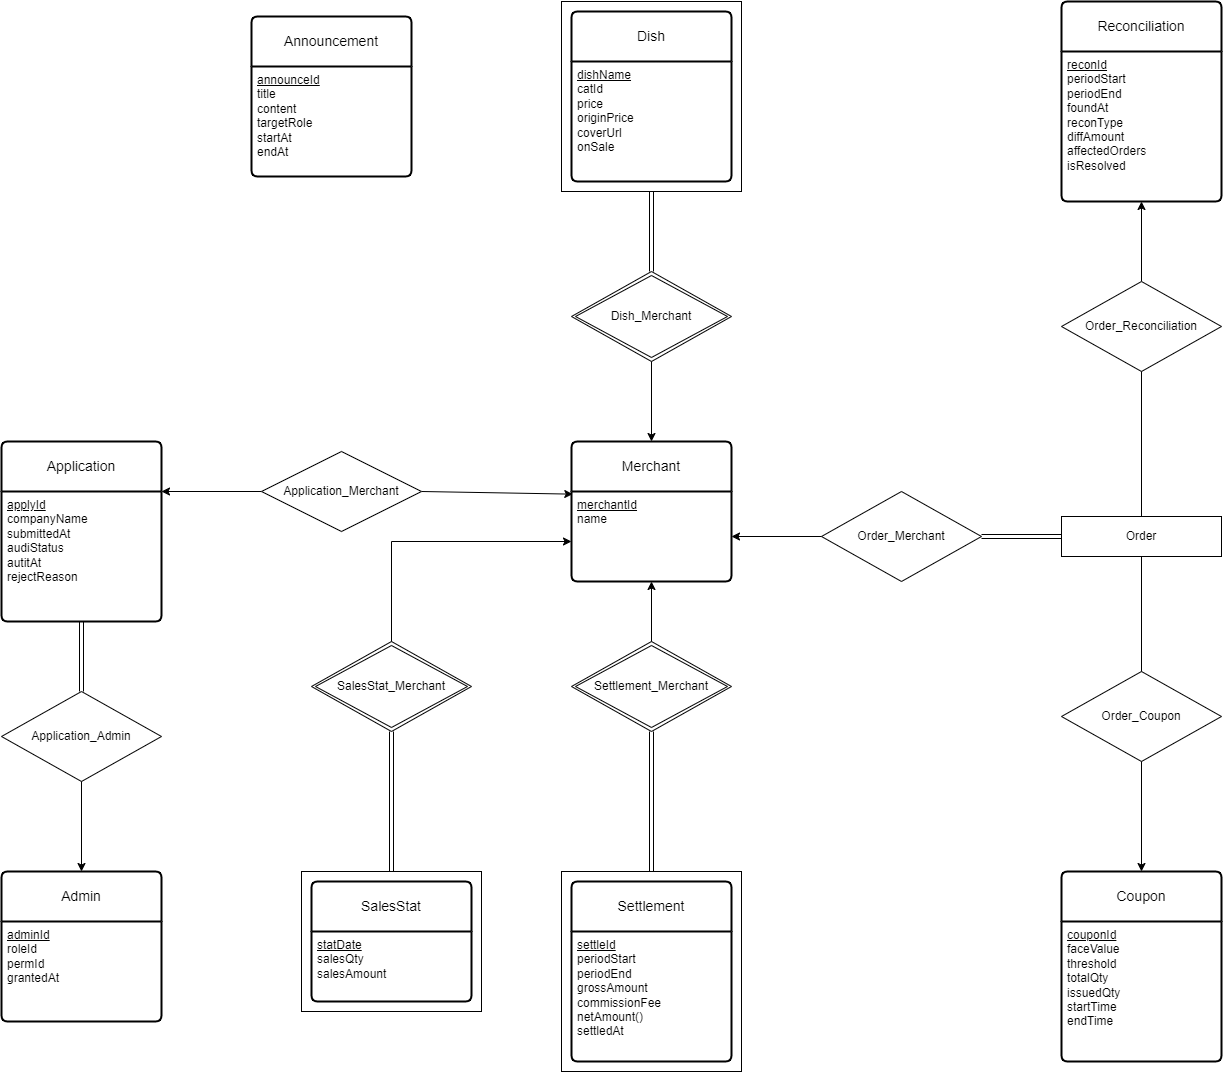

The diagram above was exported from draw.io. Its source (the exported page's mxGraphModel, read from the mxfile embedded in the PNG):
<mxGraphModel dx="3229" dy="2753" grid="1" gridSize="10" guides="1" tooltips="1" connect="1" arrows="1" fold="1" page="1" pageScale="1" pageWidth="690" pageHeight="980" background="none" math="0" shadow="0">
  <root>
    <mxCell id="0" />
    <mxCell id="1" parent="0" />
    <mxCell id="YGZD-DeqIZyNIQfhP6jQ-19" value="" style="rounded=0;whiteSpace=wrap;html=1;" parent="1" vertex="1">
      <mxGeometry x="630" y="-920" width="180" height="190" as="geometry" />
    </mxCell>
    <mxCell id="YGZD-DeqIZyNIQfhP6jQ-18" value="" style="rounded=0;whiteSpace=wrap;html=1;" parent="1" vertex="1">
      <mxGeometry x="630" y="-50" width="180" height="200" as="geometry" />
    </mxCell>
    <mxCell id="YGZD-DeqIZyNIQfhP6jQ-17" value="" style="rounded=0;whiteSpace=wrap;html=1;" parent="1" vertex="1">
      <mxGeometry x="370" y="-50" width="180" height="140" as="geometry" />
    </mxCell>
    <mxCell id="9tPwZeQdjvi17fgurPPk-10" value="Merchant" style="swimlane;childLayout=stackLayout;horizontal=1;startSize=50;horizontalStack=0;rounded=1;fontSize=14;fontStyle=0;strokeWidth=2;resizeParent=0;resizeLast=1;shadow=0;dashed=0;align=center;arcSize=4;whiteSpace=wrap;html=1;" parent="1" vertex="1">
      <mxGeometry x="640" y="-480" width="160" height="140" as="geometry" />
    </mxCell>
    <mxCell id="9tPwZeQdjvi17fgurPPk-11" value="&lt;div style=&quot;&quot;&gt;&lt;span style=&quot;background-color: transparent; color: light-dark(rgb(0, 0, 0), rgb(255, 255, 255));&quot;&gt;&lt;u&gt;merchantId&lt;/u&gt;&lt;/span&gt;&lt;/div&gt;name&lt;div&gt;&lt;br&gt;&lt;/div&gt;" style="align=left;strokeColor=none;fillColor=none;spacingLeft=4;spacingRight=4;fontSize=12;verticalAlign=top;resizable=0;rotatable=0;part=1;html=1;whiteSpace=wrap;" parent="9tPwZeQdjvi17fgurPPk-10" vertex="1">
      <mxGeometry y="50" width="160" height="90" as="geometry" />
    </mxCell>
    <mxCell id="9tPwZeQdjvi17fgurPPk-17" value="Application" style="swimlane;childLayout=stackLayout;horizontal=1;startSize=50;horizontalStack=0;rounded=1;fontSize=14;fontStyle=0;strokeWidth=2;resizeParent=0;resizeLast=1;shadow=0;dashed=0;align=center;arcSize=4;whiteSpace=wrap;html=1;" parent="1" vertex="1">
      <mxGeometry x="70" y="-480" width="160" height="180" as="geometry" />
    </mxCell>
    <mxCell id="9tPwZeQdjvi17fgurPPk-18" value="&lt;u&gt;applyId&lt;/u&gt;&lt;div&gt;companyName&lt;/div&gt;&lt;div&gt;submittedAt&lt;/div&gt;&lt;div&gt;audiStatus&lt;/div&gt;&lt;div&gt;autitAt&lt;/div&gt;&lt;div&gt;rejectReason&lt;/div&gt;" style="align=left;strokeColor=none;fillColor=none;spacingLeft=4;spacingRight=4;fontSize=12;verticalAlign=top;resizable=0;rotatable=0;part=1;html=1;whiteSpace=wrap;" parent="9tPwZeQdjvi17fgurPPk-17" vertex="1">
      <mxGeometry y="50" width="160" height="130" as="geometry" />
    </mxCell>
    <mxCell id="YGZD-DeqIZyNIQfhP6jQ-1" value="Admin" style="swimlane;childLayout=stackLayout;horizontal=1;startSize=50;horizontalStack=0;rounded=1;fontSize=14;fontStyle=0;strokeWidth=2;resizeParent=0;resizeLast=1;shadow=0;dashed=0;align=center;arcSize=4;whiteSpace=wrap;html=1;" parent="1" vertex="1">
      <mxGeometry x="70" y="-50" width="160" height="150" as="geometry" />
    </mxCell>
    <mxCell id="YGZD-DeqIZyNIQfhP6jQ-2" value="&lt;u&gt;adminId&lt;/u&gt;&lt;div&gt;roleId&lt;/div&gt;&lt;div&gt;permId&lt;/div&gt;&lt;div&gt;grantedAt&lt;/div&gt;" style="align=left;strokeColor=none;fillColor=none;spacingLeft=4;spacingRight=4;fontSize=12;verticalAlign=top;resizable=0;rotatable=0;part=1;html=1;whiteSpace=wrap;" parent="YGZD-DeqIZyNIQfhP6jQ-1" vertex="1">
      <mxGeometry y="50" width="160" height="100" as="geometry" />
    </mxCell>
    <mxCell id="YGZD-DeqIZyNIQfhP6jQ-3" value="Dish" style="swimlane;childLayout=stackLayout;horizontal=1;startSize=50;horizontalStack=0;rounded=1;fontSize=14;fontStyle=0;strokeWidth=2;resizeParent=0;resizeLast=1;shadow=0;dashed=0;align=center;arcSize=4;whiteSpace=wrap;html=1;" parent="1" vertex="1">
      <mxGeometry x="640" y="-910" width="160" height="170" as="geometry" />
    </mxCell>
    <mxCell id="YGZD-DeqIZyNIQfhP6jQ-4" value="&lt;u&gt;dishName&lt;/u&gt;&lt;div&gt;catId&lt;/div&gt;&lt;div&gt;price&lt;/div&gt;&lt;div&gt;originPrice&lt;/div&gt;&lt;div&gt;coverUrl&lt;/div&gt;&lt;div&gt;onSale&lt;/div&gt;" style="align=left;strokeColor=none;fillColor=none;spacingLeft=4;spacingRight=4;fontSize=12;verticalAlign=top;resizable=0;rotatable=0;part=1;html=1;whiteSpace=wrap;" parent="YGZD-DeqIZyNIQfhP6jQ-3" vertex="1">
      <mxGeometry y="50" width="160" height="120" as="geometry" />
    </mxCell>
    <mxCell id="YGZD-DeqIZyNIQfhP6jQ-5" value="Coupon" style="swimlane;childLayout=stackLayout;horizontal=1;startSize=50;horizontalStack=0;rounded=1;fontSize=14;fontStyle=0;strokeWidth=2;resizeParent=0;resizeLast=1;shadow=0;dashed=0;align=center;arcSize=4;whiteSpace=wrap;html=1;" parent="1" vertex="1">
      <mxGeometry x="1130" y="-50" width="160" height="190" as="geometry" />
    </mxCell>
    <mxCell id="YGZD-DeqIZyNIQfhP6jQ-6" value="&lt;u&gt;couponId&lt;/u&gt;&lt;div&gt;faceValue&lt;/div&gt;&lt;div&gt;threshold&lt;/div&gt;&lt;div&gt;totalQty&lt;/div&gt;&lt;div&gt;issuedQty&lt;/div&gt;&lt;div&gt;startTime&lt;/div&gt;&lt;div&gt;endTime&lt;/div&gt;" style="align=left;strokeColor=none;fillColor=none;spacingLeft=4;spacingRight=4;fontSize=12;verticalAlign=top;resizable=0;rotatable=0;part=1;html=1;whiteSpace=wrap;" parent="YGZD-DeqIZyNIQfhP6jQ-5" vertex="1">
      <mxGeometry y="50" width="160" height="140" as="geometry" />
    </mxCell>
    <mxCell id="YGZD-DeqIZyNIQfhP6jQ-7" value="SalesStat" style="swimlane;childLayout=stackLayout;horizontal=1;startSize=50;horizontalStack=0;rounded=1;fontSize=14;fontStyle=0;strokeWidth=2;resizeParent=0;resizeLast=1;shadow=0;dashed=0;align=center;arcSize=4;whiteSpace=wrap;html=1;" parent="1" vertex="1">
      <mxGeometry x="380" y="-40" width="160" height="120" as="geometry" />
    </mxCell>
    <mxCell id="YGZD-DeqIZyNIQfhP6jQ-8" value="&lt;u&gt;statDate&lt;/u&gt;&lt;div&gt;salesQty&lt;/div&gt;&lt;div&gt;salesAmount&lt;/div&gt;" style="align=left;strokeColor=none;fillColor=none;spacingLeft=4;spacingRight=4;fontSize=12;verticalAlign=top;resizable=0;rotatable=0;part=1;html=1;whiteSpace=wrap;" parent="YGZD-DeqIZyNIQfhP6jQ-7" vertex="1">
      <mxGeometry y="50" width="160" height="70" as="geometry" />
    </mxCell>
    <mxCell id="YGZD-DeqIZyNIQfhP6jQ-10" value="Settlement" style="swimlane;childLayout=stackLayout;horizontal=1;startSize=50;horizontalStack=0;rounded=1;fontSize=14;fontStyle=0;strokeWidth=2;resizeParent=0;resizeLast=1;shadow=0;dashed=0;align=center;arcSize=4;whiteSpace=wrap;html=1;" parent="1" vertex="1">
      <mxGeometry x="640" y="-40" width="160" height="180" as="geometry" />
    </mxCell>
    <mxCell id="YGZD-DeqIZyNIQfhP6jQ-11" value="&lt;u&gt;settleId&lt;/u&gt;&lt;div&gt;periodStart&lt;/div&gt;&lt;div&gt;periodEnd&lt;/div&gt;&lt;div&gt;grossAmount&lt;/div&gt;&lt;div&gt;commissionFee&lt;/div&gt;&lt;div&gt;netAmount()&lt;/div&gt;&lt;div&gt;settledAt&lt;/div&gt;" style="align=left;strokeColor=none;fillColor=none;spacingLeft=4;spacingRight=4;fontSize=12;verticalAlign=top;resizable=0;rotatable=0;part=1;html=1;whiteSpace=wrap;" parent="YGZD-DeqIZyNIQfhP6jQ-10" vertex="1">
      <mxGeometry y="50" width="160" height="130" as="geometry" />
    </mxCell>
    <mxCell id="YGZD-DeqIZyNIQfhP6jQ-12" value="Announcement" style="swimlane;childLayout=stackLayout;horizontal=1;startSize=50;horizontalStack=0;rounded=1;fontSize=14;fontStyle=0;strokeWidth=2;resizeParent=0;resizeLast=1;shadow=0;dashed=0;align=center;arcSize=4;whiteSpace=wrap;html=1;" parent="1" vertex="1">
      <mxGeometry x="320" y="-905" width="160" height="160" as="geometry" />
    </mxCell>
    <mxCell id="YGZD-DeqIZyNIQfhP6jQ-13" value="&lt;u&gt;announceId&lt;/u&gt;&lt;div&gt;title&lt;/div&gt;&lt;div&gt;content&lt;/div&gt;&lt;div&gt;targetRole&lt;/div&gt;&lt;div&gt;startAt&lt;/div&gt;&lt;div&gt;endAt&lt;/div&gt;" style="align=left;strokeColor=none;fillColor=none;spacingLeft=4;spacingRight=4;fontSize=12;verticalAlign=top;resizable=0;rotatable=0;part=1;html=1;whiteSpace=wrap;" parent="YGZD-DeqIZyNIQfhP6jQ-12" vertex="1">
      <mxGeometry y="50" width="160" height="110" as="geometry" />
    </mxCell>
    <mxCell id="YGZD-DeqIZyNIQfhP6jQ-14" value="Reconciliation" style="swimlane;childLayout=stackLayout;horizontal=1;startSize=50;horizontalStack=0;rounded=1;fontSize=14;fontStyle=0;strokeWidth=2;resizeParent=0;resizeLast=1;shadow=0;dashed=0;align=center;arcSize=4;whiteSpace=wrap;html=1;" parent="1" vertex="1">
      <mxGeometry x="1130" y="-920" width="160" height="200" as="geometry" />
    </mxCell>
    <mxCell id="YGZD-DeqIZyNIQfhP6jQ-15" value="&lt;u&gt;reconId&lt;/u&gt;&lt;div&gt;periodStart&lt;/div&gt;&lt;div&gt;periodEnd&lt;/div&gt;&lt;div&gt;foundAt&lt;/div&gt;&lt;div&gt;reconType&lt;/div&gt;&lt;div&gt;diffAmount&lt;/div&gt;&lt;div&gt;affectedOrders&lt;/div&gt;&lt;div&gt;isResolved&lt;/div&gt;" style="align=left;strokeColor=none;fillColor=none;spacingLeft=4;spacingRight=4;fontSize=12;verticalAlign=top;resizable=0;rotatable=0;part=1;html=1;whiteSpace=wrap;" parent="YGZD-DeqIZyNIQfhP6jQ-14" vertex="1">
      <mxGeometry y="50" width="160" height="150" as="geometry" />
    </mxCell>
    <mxCell id="YGZD-DeqIZyNIQfhP6jQ-20" value="SalesStat_Merchant" style="shape=rhombus;double=1;perimeter=rhombusPerimeter;whiteSpace=wrap;html=1;align=center;" parent="1" vertex="1">
      <mxGeometry x="380" y="-280" width="160" height="90" as="geometry" />
    </mxCell>
    <mxCell id="YGZD-DeqIZyNIQfhP6jQ-25" value="" style="shape=link;html=1;rounded=0;entryX=0.5;entryY=0;entryDx=0;entryDy=0;exitX=0.5;exitY=1;exitDx=0;exitDy=0;" parent="1" source="YGZD-DeqIZyNIQfhP6jQ-20" target="YGZD-DeqIZyNIQfhP6jQ-17" edge="1">
      <mxGeometry width="100" relative="1" as="geometry">
        <mxPoint x="460" y="-160" as="sourcePoint" />
        <mxPoint x="459.52" y="-110" as="targetPoint" />
      </mxGeometry>
    </mxCell>
    <mxCell id="YGZD-DeqIZyNIQfhP6jQ-26" value="" style="endArrow=classic;html=1;rounded=0;entryX=0;entryY=0.75;entryDx=0;entryDy=0;exitX=0.5;exitY=0;exitDx=0;exitDy=0;" parent="1" source="YGZD-DeqIZyNIQfhP6jQ-20" edge="1">
      <mxGeometry width="50" height="50" relative="1" as="geometry">
        <mxPoint x="460" y="-300" as="sourcePoint" />
        <mxPoint x="640" y="-380" as="targetPoint" />
        <Array as="points">
          <mxPoint x="460" y="-380" />
        </Array>
      </mxGeometry>
    </mxCell>
    <mxCell id="YGZD-DeqIZyNIQfhP6jQ-27" value="Settlement_Merchant" style="shape=rhombus;double=1;perimeter=rhombusPerimeter;whiteSpace=wrap;html=1;align=center;" parent="1" vertex="1">
      <mxGeometry x="640" y="-280" width="160" height="90" as="geometry" />
    </mxCell>
    <mxCell id="YGZD-DeqIZyNIQfhP6jQ-28" value="" style="shape=link;html=1;rounded=0;entryX=0.5;entryY=0;entryDx=0;entryDy=0;exitX=0.5;exitY=1;exitDx=0;exitDy=0;" parent="1" source="YGZD-DeqIZyNIQfhP6jQ-27" target="YGZD-DeqIZyNIQfhP6jQ-18" edge="1">
      <mxGeometry width="100" relative="1" as="geometry">
        <mxPoint x="720" y="-160" as="sourcePoint" />
        <mxPoint x="720" y="-100" as="targetPoint" />
      </mxGeometry>
    </mxCell>
    <mxCell id="YGZD-DeqIZyNIQfhP6jQ-29" value="" style="endArrow=classic;html=1;rounded=0;exitX=0.5;exitY=0;exitDx=0;exitDy=0;entryX=0.5;entryY=1;entryDx=0;entryDy=0;" parent="1" source="YGZD-DeqIZyNIQfhP6jQ-27" target="9tPwZeQdjvi17fgurPPk-11" edge="1">
      <mxGeometry width="50" height="50" relative="1" as="geometry">
        <mxPoint x="719.52" y="-290" as="sourcePoint" />
        <mxPoint x="720" y="-330" as="targetPoint" />
      </mxGeometry>
    </mxCell>
    <mxCell id="YGZD-DeqIZyNIQfhP6jQ-30" value="Application_Admin" style="shape=rhombus;perimeter=rhombusPerimeter;whiteSpace=wrap;html=1;align=center;" parent="1" vertex="1">
      <mxGeometry x="70" y="-230" width="160" height="90" as="geometry" />
    </mxCell>
    <mxCell id="YGZD-DeqIZyNIQfhP6jQ-31" value="" style="shape=link;html=1;rounded=0;entryX=0.5;entryY=0;entryDx=0;entryDy=0;exitX=0.5;exitY=1;exitDx=0;exitDy=0;" parent="1" source="9tPwZeQdjvi17fgurPPk-18" target="YGZD-DeqIZyNIQfhP6jQ-30" edge="1">
      <mxGeometry width="100" relative="1" as="geometry">
        <mxPoint x="150" y="-290" as="sourcePoint" />
        <mxPoint x="150" y="-250" as="targetPoint" />
      </mxGeometry>
    </mxCell>
    <mxCell id="YGZD-DeqIZyNIQfhP6jQ-32" value="" style="endArrow=classic;html=1;rounded=0;exitX=0.5;exitY=1;exitDx=0;exitDy=0;entryX=0.5;entryY=0;entryDx=0;entryDy=0;" parent="1" source="YGZD-DeqIZyNIQfhP6jQ-30" target="YGZD-DeqIZyNIQfhP6jQ-1" edge="1">
      <mxGeometry width="50" height="50" relative="1" as="geometry">
        <mxPoint x="149.52" y="-130" as="sourcePoint" />
        <mxPoint x="149.52" y="-60" as="targetPoint" />
      </mxGeometry>
    </mxCell>
    <mxCell id="YGZD-DeqIZyNIQfhP6jQ-35" value="" style="endArrow=classic;html=1;rounded=0;exitX=0;exitY=0.5;exitDx=0;exitDy=0;entryX=1;entryY=0;entryDx=0;entryDy=0;" parent="1" source="YGZD-DeqIZyNIQfhP6jQ-38" target="9tPwZeQdjvi17fgurPPk-18" edge="1">
      <mxGeometry width="50" height="50" relative="1" as="geometry">
        <mxPoint x="330" y="-430" as="sourcePoint" />
        <mxPoint x="250" y="-430" as="targetPoint" />
      </mxGeometry>
    </mxCell>
    <mxCell id="YGZD-DeqIZyNIQfhP6jQ-37" value="" style="endArrow=classic;html=1;rounded=0;exitX=1;exitY=0.5;exitDx=0;exitDy=0;entryX=0.008;entryY=0.376;entryDx=0;entryDy=0;entryPerimeter=0;" parent="1" source="YGZD-DeqIZyNIQfhP6jQ-38" target="9tPwZeQdjvi17fgurPPk-10" edge="1">
      <mxGeometry width="50" height="50" relative="1" as="geometry">
        <mxPoint x="510" y="-430.48" as="sourcePoint" />
        <mxPoint x="600" y="-430" as="targetPoint" />
      </mxGeometry>
    </mxCell>
    <mxCell id="YGZD-DeqIZyNIQfhP6jQ-38" value="Application_Merchant" style="shape=rhombus;perimeter=rhombusPerimeter;whiteSpace=wrap;html=1;align=center;" parent="1" vertex="1">
      <mxGeometry x="330" y="-470" width="160" height="80" as="geometry" />
    </mxCell>
    <mxCell id="YGZD-DeqIZyNIQfhP6jQ-43" value="Dish_Merchant" style="shape=rhombus;double=1;perimeter=rhombusPerimeter;whiteSpace=wrap;html=1;align=center;" parent="1" vertex="1">
      <mxGeometry x="640" y="-650" width="160" height="90" as="geometry" />
    </mxCell>
    <mxCell id="YGZD-DeqIZyNIQfhP6jQ-44" value="" style="endArrow=classic;html=1;rounded=0;exitX=0.5;exitY=1;exitDx=0;exitDy=0;entryX=0.5;entryY=0;entryDx=0;entryDy=0;" parent="1" source="YGZD-DeqIZyNIQfhP6jQ-43" target="9tPwZeQdjvi17fgurPPk-10" edge="1">
      <mxGeometry width="50" height="50" relative="1" as="geometry">
        <mxPoint x="719.52" y="-550" as="sourcePoint" />
        <mxPoint x="719.52" y="-490" as="targetPoint" />
      </mxGeometry>
    </mxCell>
    <mxCell id="YGZD-DeqIZyNIQfhP6jQ-46" value="" style="shape=link;html=1;rounded=0;exitX=0.5;exitY=1;exitDx=0;exitDy=0;entryX=0.5;entryY=0;entryDx=0;entryDy=0;" parent="1" source="YGZD-DeqIZyNIQfhP6jQ-19" target="YGZD-DeqIZyNIQfhP6jQ-43" edge="1">
      <mxGeometry width="100" relative="1" as="geometry">
        <mxPoint x="719.52" y="-720" as="sourcePoint" />
        <mxPoint x="720" y="-655" as="targetPoint" />
      </mxGeometry>
    </mxCell>
    <mxCell id="YGZD-DeqIZyNIQfhP6jQ-47" value="Order" style="whiteSpace=wrap;html=1;align=center;" parent="1" vertex="1">
      <mxGeometry x="1130" y="-405" width="160" height="40" as="geometry" />
    </mxCell>
    <mxCell id="YGZD-DeqIZyNIQfhP6jQ-48" value="Order_Merchant" style="shape=rhombus;perimeter=rhombusPerimeter;whiteSpace=wrap;html=1;align=center;" parent="1" vertex="1">
      <mxGeometry x="890" y="-430" width="160" height="90" as="geometry" />
    </mxCell>
    <mxCell id="YGZD-DeqIZyNIQfhP6jQ-52" value="" style="shape=link;html=1;rounded=0;exitX=0;exitY=0.5;exitDx=0;exitDy=0;entryX=1;entryY=0.5;entryDx=0;entryDy=0;" parent="1" source="YGZD-DeqIZyNIQfhP6jQ-47" target="YGZD-DeqIZyNIQfhP6jQ-48" edge="1">
      <mxGeometry width="100" relative="1" as="geometry">
        <mxPoint x="1120" y="-385.48" as="sourcePoint" />
        <mxPoint x="1060" y="-385" as="targetPoint" />
      </mxGeometry>
    </mxCell>
    <mxCell id="YGZD-DeqIZyNIQfhP6jQ-53" value="" style="endArrow=classic;html=1;rounded=0;entryX=1;entryY=0.5;entryDx=0;entryDy=0;exitX=0;exitY=0.5;exitDx=0;exitDy=0;" parent="1" source="YGZD-DeqIZyNIQfhP6jQ-48" target="9tPwZeQdjvi17fgurPPk-11" edge="1">
      <mxGeometry width="50" height="50" relative="1" as="geometry">
        <mxPoint x="880" y="-385.48" as="sourcePoint" />
        <mxPoint x="820" y="-385.48" as="targetPoint" />
      </mxGeometry>
    </mxCell>
    <mxCell id="YGZD-DeqIZyNIQfhP6jQ-54" value="Order_Coupon" style="shape=rhombus;perimeter=rhombusPerimeter;whiteSpace=wrap;html=1;align=center;" parent="1" vertex="1">
      <mxGeometry x="1130" y="-250" width="160" height="90" as="geometry" />
    </mxCell>
    <mxCell id="YGZD-DeqIZyNIQfhP6jQ-58" value="" style="endArrow=classic;html=1;rounded=0;exitX=0.5;exitY=1;exitDx=0;exitDy=0;entryX=0.5;entryY=0;entryDx=0;entryDy=0;" parent="1" source="YGZD-DeqIZyNIQfhP6jQ-54" target="YGZD-DeqIZyNIQfhP6jQ-5" edge="1">
      <mxGeometry width="50" height="50" relative="1" as="geometry">
        <mxPoint x="1209.52" y="-140" as="sourcePoint" />
        <mxPoint x="1209.52" y="-80" as="targetPoint" />
      </mxGeometry>
    </mxCell>
    <mxCell id="YGZD-DeqIZyNIQfhP6jQ-59" value="" style="endArrow=none;html=1;rounded=0;entryX=0.5;entryY=1;entryDx=0;entryDy=0;exitX=0.5;exitY=0;exitDx=0;exitDy=0;" parent="1" source="YGZD-DeqIZyNIQfhP6jQ-54" target="YGZD-DeqIZyNIQfhP6jQ-47" edge="1">
      <mxGeometry width="50" height="50" relative="1" as="geometry">
        <mxPoint x="1209.52" y="-260" as="sourcePoint" />
        <mxPoint x="1209.52" y="-350" as="targetPoint" />
      </mxGeometry>
    </mxCell>
    <mxCell id="YGZD-DeqIZyNIQfhP6jQ-61" value="" style="endArrow=classic;html=1;rounded=0;entryX=0.5;entryY=1;entryDx=0;entryDy=0;exitX=0.5;exitY=0;exitDx=0;exitDy=0;" parent="1" source="YGZD-DeqIZyNIQfhP6jQ-62" target="YGZD-DeqIZyNIQfhP6jQ-15" edge="1">
      <mxGeometry width="50" height="50" relative="1" as="geometry">
        <mxPoint x="1210" y="-660" as="sourcePoint" />
        <mxPoint x="1209.29" y="-700" as="targetPoint" />
      </mxGeometry>
    </mxCell>
    <mxCell id="YGZD-DeqIZyNIQfhP6jQ-62" value="Order_Reconciliation" style="shape=rhombus;perimeter=rhombusPerimeter;whiteSpace=wrap;html=1;align=center;" parent="1" vertex="1">
      <mxGeometry x="1130" y="-640" width="160" height="90" as="geometry" />
    </mxCell>
    <mxCell id="YGZD-DeqIZyNIQfhP6jQ-64" value="" style="endArrow=none;html=1;rounded=0;entryX=0.5;entryY=1;entryDx=0;entryDy=0;exitX=0.5;exitY=0;exitDx=0;exitDy=0;" parent="1" source="YGZD-DeqIZyNIQfhP6jQ-47" target="YGZD-DeqIZyNIQfhP6jQ-62" edge="1">
      <mxGeometry width="50" height="50" relative="1" as="geometry">
        <mxPoint x="1209.29" y="-470" as="sourcePoint" />
        <mxPoint x="1209.29" y="-540" as="targetPoint" />
      </mxGeometry>
    </mxCell>
  </root>
</mxGraphModel>